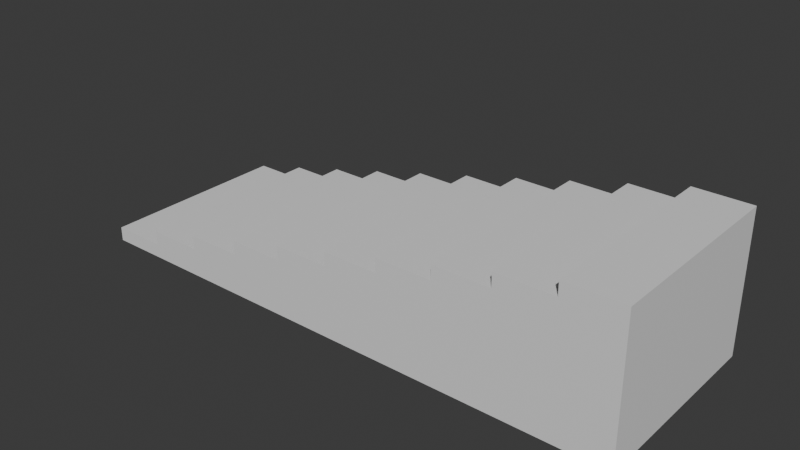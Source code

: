 # Source: staircase.blend  (saved by Blender 4.5.90; exported with 4.5.12 LTS)
import bpy
from mathutils import Matrix  # noqa: F401  (used for matrix-valued properties, if any)

bpy.ops.wm.read_factory_settings(use_empty=True)
scene = bpy.context.scene
scene.name = 'Scene'

# ---- collections
col_collection = bpy.data.collections.new('Collection'); scene.collection.children.link(col_collection)

# ---- materials (node trees are filled in below, after node groups)
mat_material = bpy.data.materials.new('Material')
mat_material.alpha_threshold = 0.0
mat_material.roughness = 0.5
mat_material.line_color = (0.0, 0.0, 0.0, 1.0)
mat_material_001 = bpy.data.materials.new('Material.001')
mat_material_001.alpha_threshold = 0.0
mat_material_001.roughness = 0.5
mat_material_001.line_color = (0.0, 0.0, 0.0, 1.0)
mat_material_002 = bpy.data.materials.new('Material.002')
mat_material_002.alpha_threshold = 0.0
mat_material_002.roughness = 0.5
mat_material_002.line_color = (0.0, 0.0, 0.0, 1.0)
mat_material_004 = bpy.data.materials.new('Material.004')
mat_material_004.alpha_threshold = 0.0
mat_material_004.roughness = 0.5
mat_material_004.line_color = (0.0, 0.0, 0.0, 1.0)
mat_material_005 = bpy.data.materials.new('Material.005')
mat_material_005.alpha_threshold = 0.0
mat_material_005.roughness = 0.5
mat_material_005.line_color = (0.0, 0.0, 0.0, 1.0)
mat_material_006 = bpy.data.materials.new('Material.006')
mat_material_006.alpha_threshold = 0.0
mat_material_006.roughness = 0.5
mat_material_006.line_color = (0.0, 0.0, 0.0, 1.0)
mat_material_007 = bpy.data.materials.new('Material.007')
mat_material_007.alpha_threshold = 0.0
mat_material_007.roughness = 0.5
mat_material_007.line_color = (0.0, 0.0, 0.0, 1.0)
mat_material_008 = bpy.data.materials.new('Material.008')
mat_material_008.alpha_threshold = 0.0
mat_material_008.roughness = 0.5
mat_material_008.line_color = (0.0, 0.0, 0.0, 1.0)
mat_material_009 = bpy.data.materials.new('Material.009')
mat_material_009.alpha_threshold = 0.0
mat_material_009.roughness = 0.5
mat_material_009.line_color = (0.0, 0.0, 0.0, 1.0)
mat_material_010 = bpy.data.materials.new('Material.010')
mat_material_010.alpha_threshold = 0.0
mat_material_010.roughness = 0.5
mat_material_010.line_color = (0.0, 0.0, 0.0, 1.0)

# ---- material node trees
mat_material.use_nodes = True; mat_material.node_tree.nodes.clear()
_N = mat_material.node_tree.nodes; _L = mat_material.node_tree.links
n0 = _N.new('ShaderNodeOutputMaterial'); n0.name = 'Material Output'; n0.location = (200, 100)
n1 = _N.new('ShaderNodeBsdfPrincipled'); n1.name = 'Principled BSDF'; n1.location = (-200, 100)
n1.inputs[3].default_value = 1.45
_L.new(n1.outputs[0], n0.inputs[0])
n0.is_active_output = True
mat_material_001.use_nodes = True; mat_material_001.node_tree.nodes.clear()
_N = mat_material_001.node_tree.nodes; _L = mat_material_001.node_tree.links
n0 = _N.new('ShaderNodeOutputMaterial'); n0.name = 'Material Output'; n0.location = (200, 100)
n1 = _N.new('ShaderNodeBsdfPrincipled'); n1.name = 'Principled BSDF'; n1.location = (-200, 100)
n1.inputs[3].default_value = 1.45
_L.new(n1.outputs[0], n0.inputs[0])
n0.is_active_output = True
mat_material_002.use_nodes = True; mat_material_002.node_tree.nodes.clear()
_N = mat_material_002.node_tree.nodes; _L = mat_material_002.node_tree.links
n0 = _N.new('ShaderNodeOutputMaterial'); n0.name = 'Material Output'; n0.location = (200, 100)
n1 = _N.new('ShaderNodeBsdfPrincipled'); n1.name = 'Principled BSDF'; n1.location = (-200, 100)
n1.inputs[3].default_value = 1.45
_L.new(n1.outputs[0], n0.inputs[0])
n0.is_active_output = True
mat_material_004.use_nodes = True; mat_material_004.node_tree.nodes.clear()
_N = mat_material_004.node_tree.nodes; _L = mat_material_004.node_tree.links
n0 = _N.new('ShaderNodeOutputMaterial'); n0.name = 'Material Output'; n0.location = (200, 100)
n1 = _N.new('ShaderNodeBsdfPrincipled'); n1.name = 'Principled BSDF'; n1.location = (-200, 100)
n1.inputs[3].default_value = 1.45
_L.new(n1.outputs[0], n0.inputs[0])
n0.is_active_output = True
mat_material_005.use_nodes = True; mat_material_005.node_tree.nodes.clear()
_N = mat_material_005.node_tree.nodes; _L = mat_material_005.node_tree.links
n0 = _N.new('ShaderNodeOutputMaterial'); n0.name = 'Material Output'; n0.location = (200, 100)
n1 = _N.new('ShaderNodeBsdfPrincipled'); n1.name = 'Principled BSDF'; n1.location = (-200, 100)
n1.inputs[3].default_value = 1.45
_L.new(n1.outputs[0], n0.inputs[0])
n0.is_active_output = True
mat_material_006.use_nodes = True; mat_material_006.node_tree.nodes.clear()
_N = mat_material_006.node_tree.nodes; _L = mat_material_006.node_tree.links
n0 = _N.new('ShaderNodeOutputMaterial'); n0.name = 'Material Output'; n0.location = (200, 100)
n1 = _N.new('ShaderNodeBsdfPrincipled'); n1.name = 'Principled BSDF'; n1.location = (-200, 100)
n1.inputs[3].default_value = 1.45
_L.new(n1.outputs[0], n0.inputs[0])
n0.is_active_output = True
mat_material_007.use_nodes = True; mat_material_007.node_tree.nodes.clear()
_N = mat_material_007.node_tree.nodes; _L = mat_material_007.node_tree.links
n0 = _N.new('ShaderNodeOutputMaterial'); n0.name = 'Material Output'; n0.location = (200, 100)
n1 = _N.new('ShaderNodeBsdfPrincipled'); n1.name = 'Principled BSDF'; n1.location = (-200, 100)
n1.inputs[3].default_value = 1.45
_L.new(n1.outputs[0], n0.inputs[0])
n0.is_active_output = True
mat_material_008.use_nodes = True; mat_material_008.node_tree.nodes.clear()
_N = mat_material_008.node_tree.nodes; _L = mat_material_008.node_tree.links
n0 = _N.new('ShaderNodeOutputMaterial'); n0.name = 'Material Output'; n0.location = (200, 100)
n1 = _N.new('ShaderNodeBsdfPrincipled'); n1.name = 'Principled BSDF'; n1.location = (-200, 100)
n1.inputs[3].default_value = 1.45
_L.new(n1.outputs[0], n0.inputs[0])
n0.is_active_output = True
mat_material_009.use_nodes = True; mat_material_009.node_tree.nodes.clear()
_N = mat_material_009.node_tree.nodes; _L = mat_material_009.node_tree.links
n0 = _N.new('ShaderNodeOutputMaterial'); n0.name = 'Material Output'; n0.location = (200, 100)
n1 = _N.new('ShaderNodeBsdfPrincipled'); n1.name = 'Principled BSDF'; n1.location = (-200, 100)
n1.inputs[3].default_value = 1.45
_L.new(n1.outputs[0], n0.inputs[0])
n0.is_active_output = True
mat_material_010.use_nodes = True; mat_material_010.node_tree.nodes.clear()
_N = mat_material_010.node_tree.nodes; _L = mat_material_010.node_tree.links
n0 = _N.new('ShaderNodeOutputMaterial'); n0.name = 'Material Output'; n0.location = (200, 100)
n1 = _N.new('ShaderNodeBsdfPrincipled'); n1.name = 'Principled BSDF'; n1.location = (-200, 100)
n1.inputs[3].default_value = 1.45
_L.new(n1.outputs[0], n0.inputs[0])
n0.is_active_output = True

# ---- world
world_world = bpy.data.worlds.new('World'); scene.world = world_world
world_world.use_nodes = True; world_world.node_tree.nodes.clear()
_N = world_world.node_tree.nodes; _L = world_world.node_tree.links
n0 = _N.new('ShaderNodeOutputWorld'); n0.name = 'World Output'; n0.location = (200, 100)
n1 = _N.new('ShaderNodeBackground'); n1.name = 'Background'; n1.location = (-200, 100)
n1.inputs[0].default_value = (0.05088, 0.05088, 0.05088, 1.0)
_L.new(n1.outputs[0], n0.inputs[0])
n0.is_active_output = True
world_world.color = (0.05088, 0.05088, 0.05088)
world_world.sun_shadow_jitter_overblur = 0.0

# ---- meshes
me_cube = bpy.data.meshes.new('Cube')
me_cube.from_pydata([(1.0, 1.0, 1.0), (1.0, 1.0, -1.0), (1.0, -1.0, 1.0), (1.0, -1.0, -1.0), (-1.0, 1.0, 1.0), (-1.0, 1.0, -1.0), (-1.0, -1.0, 1.0), (-1.0, -1.0, -1.0)], [], [(0, 4, 6, 2), (3, 2, 6, 7), (7, 6, 4, 5), (5, 1, 3, 7), (1, 0, 2, 3), (5, 4, 0, 1)])
_uv = me_cube.uv_layers.new(name='UVMap')
_uv.uv.foreach_set('vector', [0.625, 0.5, 0.875, 0.5, 0.875, 0.75, 0.625, 0.75, 0.375, 0.75, 0.625, 0.75, 0.625, 1.0, 0.375, 1.0, 0.375, 0.0, 0.625, 0.0, 0.625, 0.25, 0.375, 0.25, 0.125, 0.5, 0.375, 0.5, 0.375, 0.75, 0.125, 0.75, 0.375, 0.5, 0.625, 0.5, 0.625, 0.75, 0.375, 0.75, 0.375, 0.25, 0.625, 0.25, 0.625, 0.5, 0.375, 0.5])
me_cube.materials.append(mat_material)
me_cube.use_mirror_vertex_groups = False
me_cube.update()
me_cube_001 = bpy.data.meshes.new('Cube.001')
me_cube_001.from_pydata([(1.0, 1.0, 1.0), (1.0, 1.0, -1.0), (1.0, -1.0, 1.0), (1.0, -1.0, -1.0), (-1.0, 1.0, 1.0), (-1.0, 1.0, -1.0), (-1.0, -1.0, 1.0), (-1.0, -1.0, -1.0)], [], [(0, 4, 6, 2), (3, 2, 6, 7), (7, 6, 4, 5), (5, 1, 3, 7), (1, 0, 2, 3), (5, 4, 0, 1)])
_uv = me_cube_001.uv_layers.new(name='UVMap')
_uv.uv.foreach_set('vector', [0.625, 0.5, 0.875, 0.5, 0.875, 0.75, 0.625, 0.75, 0.375, 0.75, 0.625, 0.75, 0.625, 1.0, 0.375, 1.0, 0.375, 0.0, 0.625, 0.0, 0.625, 0.25, 0.375, 0.25, 0.125, 0.5, 0.375, 0.5, 0.375, 0.75, 0.125, 0.75, 0.375, 0.5, 0.625, 0.5, 0.625, 0.75, 0.375, 0.75, 0.375, 0.25, 0.625, 0.25, 0.625, 0.5, 0.375, 0.5])
me_cube_001.materials.append(mat_material_001)
me_cube_001.use_mirror_vertex_groups = False
me_cube_001.update()
me_cube_002 = bpy.data.meshes.new('Cube.002')
me_cube_002.from_pydata([(1.0, 1.0, 1.0), (1.0, 1.0, -1.0), (1.0, -1.0, 1.0), (1.0, -1.0, -1.0), (-1.0, 1.0, 1.0), (-1.0, 1.0, -1.0), (-1.0, -1.0, 1.0), (-1.0, -1.0, -1.0)], [], [(0, 4, 6, 2), (3, 2, 6, 7), (7, 6, 4, 5), (5, 1, 3, 7), (1, 0, 2, 3), (5, 4, 0, 1)])
_uv = me_cube_002.uv_layers.new(name='UVMap')
_uv.uv.foreach_set('vector', [0.625, 0.5, 0.875, 0.5, 0.875, 0.75, 0.625, 0.75, 0.375, 0.75, 0.625, 0.75, 0.625, 1.0, 0.375, 1.0, 0.375, 0.0, 0.625, 0.0, 0.625, 0.25, 0.375, 0.25, 0.125, 0.5, 0.375, 0.5, 0.375, 0.75, 0.125, 0.75, 0.375, 0.5, 0.625, 0.5, 0.625, 0.75, 0.375, 0.75, 0.375, 0.25, 0.625, 0.25, 0.625, 0.5, 0.375, 0.5])
me_cube_002.materials.append(mat_material_002)
me_cube_002.use_mirror_vertex_groups = False
me_cube_002.update()
me_cube_004 = bpy.data.meshes.new('Cube.004')
me_cube_004.from_pydata([(1.0, 1.0, 1.0), (1.0, 1.0, -1.0), (1.0, -1.0, 1.0), (1.0, -1.0, -1.0), (-1.0, 1.0, 1.0), (-1.0, 1.0, -1.0), (-1.0, -1.0, 1.0), (-1.0, -1.0, -1.0)], [], [(0, 4, 6, 2), (3, 2, 6, 7), (7, 6, 4, 5), (5, 1, 3, 7), (1, 0, 2, 3), (5, 4, 0, 1)])
_uv = me_cube_004.uv_layers.new(name='UVMap')
_uv.uv.foreach_set('vector', [0.625, 0.5, 0.875, 0.5, 0.875, 0.75, 0.625, 0.75, 0.375, 0.75, 0.625, 0.75, 0.625, 1.0, 0.375, 1.0, 0.375, 0.0, 0.625, 0.0, 0.625, 0.25, 0.375, 0.25, 0.125, 0.5, 0.375, 0.5, 0.375, 0.75, 0.125, 0.75, 0.375, 0.5, 0.625, 0.5, 0.625, 0.75, 0.375, 0.75, 0.375, 0.25, 0.625, 0.25, 0.625, 0.5, 0.375, 0.5])
me_cube_004.materials.append(mat_material_004)
me_cube_004.use_mirror_vertex_groups = False
me_cube_004.update()
me_cube_005 = bpy.data.meshes.new('Cube.005')
me_cube_005.from_pydata([(1.0, 1.0, 1.0), (1.0, 1.0, -1.0), (1.0, -1.0, 1.0), (1.0, -1.0, -1.0), (-1.0, 1.0, 1.0), (-1.0, 1.0, -1.0), (-1.0, -1.0, 1.0), (-1.0, -1.0, -1.0)], [], [(0, 4, 6, 2), (3, 2, 6, 7), (7, 6, 4, 5), (5, 1, 3, 7), (1, 0, 2, 3), (5, 4, 0, 1)])
_uv = me_cube_005.uv_layers.new(name='UVMap')
_uv.uv.foreach_set('vector', [0.625, 0.5, 0.875, 0.5, 0.875, 0.75, 0.625, 0.75, 0.375, 0.75, 0.625, 0.75, 0.625, 1.0, 0.375, 1.0, 0.375, 0.0, 0.625, 0.0, 0.625, 0.25, 0.375, 0.25, 0.125, 0.5, 0.375, 0.5, 0.375, 0.75, 0.125, 0.75, 0.375, 0.5, 0.625, 0.5, 0.625, 0.75, 0.375, 0.75, 0.375, 0.25, 0.625, 0.25, 0.625, 0.5, 0.375, 0.5])
me_cube_005.materials.append(mat_material_005)
me_cube_005.use_mirror_vertex_groups = False
me_cube_005.update()
me_cube_006 = bpy.data.meshes.new('Cube.006')
me_cube_006.from_pydata([(1.0, 1.0, 1.0), (1.0, 1.0, -1.0), (1.0, -1.0, 1.0), (1.0, -1.0, -1.0), (-1.0, 1.0, 1.0), (-1.0, 1.0, -1.0), (-1.0, -1.0, 1.0), (-1.0, -1.0, -1.0)], [], [(0, 4, 6, 2), (3, 2, 6, 7), (7, 6, 4, 5), (5, 1, 3, 7), (1, 0, 2, 3), (5, 4, 0, 1)])
_uv = me_cube_006.uv_layers.new(name='UVMap')
_uv.uv.foreach_set('vector', [0.625, 0.5, 0.875, 0.5, 0.875, 0.75, 0.625, 0.75, 0.375, 0.75, 0.625, 0.75, 0.625, 1.0, 0.375, 1.0, 0.375, 0.0, 0.625, 0.0, 0.625, 0.25, 0.375, 0.25, 0.125, 0.5, 0.375, 0.5, 0.375, 0.75, 0.125, 0.75, 0.375, 0.5, 0.625, 0.5, 0.625, 0.75, 0.375, 0.75, 0.375, 0.25, 0.625, 0.25, 0.625, 0.5, 0.375, 0.5])
me_cube_006.materials.append(mat_material_006)
me_cube_006.use_mirror_vertex_groups = False
me_cube_006.update()
me_cube_007 = bpy.data.meshes.new('Cube.007')
me_cube_007.from_pydata([(1.0, 1.0, 1.0), (1.0, 1.0, -1.0), (1.0, -1.0, 1.0), (1.0, -1.0, -1.0), (-1.0, 1.0, 1.0), (-1.0, 1.0, -1.0), (-1.0, -1.0, 1.0), (-1.0, -1.0, -1.0)], [], [(0, 4, 6, 2), (3, 2, 6, 7), (7, 6, 4, 5), (5, 1, 3, 7), (1, 0, 2, 3), (5, 4, 0, 1)])
_uv = me_cube_007.uv_layers.new(name='UVMap')
_uv.uv.foreach_set('vector', [0.625, 0.5, 0.875, 0.5, 0.875, 0.75, 0.625, 0.75, 0.375, 0.75, 0.625, 0.75, 0.625, 1.0, 0.375, 1.0, 0.375, 0.0, 0.625, 0.0, 0.625, 0.25, 0.375, 0.25, 0.125, 0.5, 0.375, 0.5, 0.375, 0.75, 0.125, 0.75, 0.375, 0.5, 0.625, 0.5, 0.625, 0.75, 0.375, 0.75, 0.375, 0.25, 0.625, 0.25, 0.625, 0.5, 0.375, 0.5])
me_cube_007.materials.append(mat_material_007)
me_cube_007.use_mirror_vertex_groups = False
me_cube_007.update()
me_cube_008 = bpy.data.meshes.new('Cube.008')
me_cube_008.from_pydata([(1.0, 1.0, 1.0), (1.0, 1.0, -1.0), (1.0, -1.0, 1.0), (1.0, -1.0, -1.0), (-1.0, 1.0, 1.0), (-1.0, 1.0, -1.0), (-1.0, -1.0, 1.0), (-1.0, -1.0, -1.0)], [], [(0, 4, 6, 2), (3, 2, 6, 7), (7, 6, 4, 5), (5, 1, 3, 7), (1, 0, 2, 3), (5, 4, 0, 1)])
_uv = me_cube_008.uv_layers.new(name='UVMap')
_uv.uv.foreach_set('vector', [0.625, 0.5, 0.875, 0.5, 0.875, 0.75, 0.625, 0.75, 0.375, 0.75, 0.625, 0.75, 0.625, 1.0, 0.375, 1.0, 0.375, 0.0, 0.625, 0.0, 0.625, 0.25, 0.375, 0.25, 0.125, 0.5, 0.375, 0.5, 0.375, 0.75, 0.125, 0.75, 0.375, 0.5, 0.625, 0.5, 0.625, 0.75, 0.375, 0.75, 0.375, 0.25, 0.625, 0.25, 0.625, 0.5, 0.375, 0.5])
me_cube_008.materials.append(mat_material_008)
me_cube_008.use_mirror_vertex_groups = False
me_cube_008.update()
me_cube_009 = bpy.data.meshes.new('Cube.009')
me_cube_009.from_pydata([(1.0, 1.0, 1.0), (1.0, 1.0, -1.0), (1.0, -1.0, 1.0), (1.0, -1.0, -1.0), (-1.0, 1.0, 1.0), (-1.0, 1.0, -1.0), (-1.0, -1.0, 1.0), (-1.0, -1.0, -1.0)], [], [(0, 4, 6, 2), (3, 2, 6, 7), (7, 6, 4, 5), (5, 1, 3, 7), (1, 0, 2, 3), (5, 4, 0, 1)])
_uv = me_cube_009.uv_layers.new(name='UVMap')
_uv.uv.foreach_set('vector', [0.625, 0.5, 0.875, 0.5, 0.875, 0.75, 0.625, 0.75, 0.375, 0.75, 0.625, 0.75, 0.625, 1.0, 0.375, 1.0, 0.375, 0.0, 0.625, 0.0, 0.625, 0.25, 0.375, 0.25, 0.125, 0.5, 0.375, 0.5, 0.375, 0.75, 0.125, 0.75, 0.375, 0.5, 0.625, 0.5, 0.625, 0.75, 0.375, 0.75, 0.375, 0.25, 0.625, 0.25, 0.625, 0.5, 0.375, 0.5])
me_cube_009.materials.append(mat_material_009)
me_cube_009.use_mirror_vertex_groups = False
me_cube_009.update()
me_cube_010 = bpy.data.meshes.new('Cube.010')
me_cube_010.from_pydata([(1.0, 1.0, 1.0), (1.0, 1.0, -1.0), (1.0, -1.0, 1.0), (1.0, -1.0, -1.0), (-1.0, 1.0, 1.0), (-1.0, 1.0, -1.0), (-1.0, -1.0, 1.0), (-1.0, -1.0, -1.0)], [], [(0, 4, 6, 2), (3, 2, 6, 7), (7, 6, 4, 5), (5, 1, 3, 7), (1, 0, 2, 3), (5, 4, 0, 1)])
_uv = me_cube_010.uv_layers.new(name='UVMap')
_uv.uv.foreach_set('vector', [0.625, 0.5, 0.875, 0.5, 0.875, 0.75, 0.625, 0.75, 0.375, 0.75, 0.625, 0.75, 0.625, 1.0, 0.375, 1.0, 0.375, 0.0, 0.625, 0.0, 0.625, 0.25, 0.375, 0.25, 0.125, 0.5, 0.375, 0.5, 0.375, 0.75, 0.125, 0.75, 0.375, 0.5, 0.625, 0.5, 0.625, 0.75, 0.375, 0.75, 0.375, 0.25, 0.625, 0.25, 0.625, 0.5, 0.375, 0.5])
me_cube_010.materials.append(mat_material_010)
me_cube_010.use_mirror_vertex_groups = False
me_cube_010.update()

# ---- objects
ob_cube = bpy.data.objects.new('Cube', me_cube)
ob_cube_001 = bpy.data.objects.new('Cube.001', me_cube_001)
ob_cube_002 = bpy.data.objects.new('Cube.002', me_cube_002)
ob_cube_003 = bpy.data.objects.new('Cube.003', me_cube_004)
ob_cube_004 = bpy.data.objects.new('Cube.004', me_cube_005)
ob_cube_005 = bpy.data.objects.new('Cube.005', me_cube_006)
ob_cube_006 = bpy.data.objects.new('Cube.006', me_cube_007)
ob_cube_007 = bpy.data.objects.new('Cube.007', me_cube_008)
ob_cube_008 = bpy.data.objects.new('Cube.008', me_cube_009)
ob_cube_009 = bpy.data.objects.new('Cube.009', me_cube_010)

# ---- transforms, parenting, visibility, modifiers, constraints
ob_cube.location = (0.0, 0.0, 0.0)
ob_cube.scale = (20.0, 7.0, 0.5)
ob_cube.lock_rotations_4d = False
ob_cube.empty_display_type = 'ARROWS'
ob_cube.lineart.crease_threshold = 0.0
ob_cube_001.location = (4.0, 0.0, 2.0)
ob_cube_001.scale = (16.0, 7.0, 0.5)
ob_cube_001.lock_rotations_4d = False
ob_cube_001.empty_display_type = 'ARROWS'
ob_cube_001.lineart.crease_threshold = 0.0
ob_cube_002.location = (2.0, 0.0, 1.0)
ob_cube_002.scale = (18.0, 7.0, 0.5)
ob_cube_002.lock_rotations_4d = False
ob_cube_002.empty_display_type = 'ARROWS'
ob_cube_002.lineart.crease_threshold = 0.0
ob_cube_003.location = (8.0, 0.0, 4.0)
ob_cube_003.scale = (12.0, 7.0, 0.5)
ob_cube_003.lock_rotations_4d = False
ob_cube_003.empty_display_type = 'ARROWS'
ob_cube_003.lineart.crease_threshold = 0.0
ob_cube_004.location = (6.0, 0.0, 3.0)
ob_cube_004.scale = (14.0, 7.0, 0.5)
ob_cube_004.lock_rotations_4d = False
ob_cube_004.empty_display_type = 'ARROWS'
ob_cube_004.lineart.crease_threshold = 0.0
ob_cube_005.location = (12.0, 0.0, 6.0)
ob_cube_005.scale = (8.0, 7.0, 0.5)
ob_cube_005.lock_rotations_4d = False
ob_cube_005.empty_display_type = 'ARROWS'
ob_cube_005.lineart.crease_threshold = 0.0
ob_cube_006.location = (10.0, 0.0, 5.0)
ob_cube_006.scale = (10.0, 7.0, 0.5)
ob_cube_006.lock_rotations_4d = False
ob_cube_006.empty_display_type = 'ARROWS'
ob_cube_006.lineart.crease_threshold = 0.0
ob_cube_007.location = (18.0, 0.0, 9.0)
ob_cube_007.scale = (2.0, 7.0, 0.5)
ob_cube_007.lock_rotations_4d = False
ob_cube_007.empty_display_type = 'ARROWS'
ob_cube_007.lineart.crease_threshold = 0.0
ob_cube_008.location = (14.0, 0.0, 7.0)
ob_cube_008.scale = (6.0, 7.0, 0.5)
ob_cube_008.lock_rotations_4d = False
ob_cube_008.empty_display_type = 'ARROWS'
ob_cube_008.lineart.crease_threshold = 0.0
ob_cube_009.location = (16.0, 0.0, 8.0)
ob_cube_009.scale = (4.0, 7.0, 0.5)
ob_cube_009.lock_rotations_4d = False
ob_cube_009.empty_display_type = 'ARROWS'
ob_cube_009.lineart.crease_threshold = 0.0

# ---- collection membership
col_collection.objects.link(ob_cube)
col_collection.objects.link(ob_cube_001)
col_collection.objects.link(ob_cube_002)
col_collection.objects.link(ob_cube_003)
col_collection.objects.link(ob_cube_004)
col_collection.objects.link(ob_cube_005)
col_collection.objects.link(ob_cube_006)
col_collection.objects.link(ob_cube_007)
col_collection.objects.link(ob_cube_008)
col_collection.objects.link(ob_cube_009)

# ---- scene / render settings (as saved in the file)
scene.frame_start = 1; scene.frame_end = 250; scene.frame_set(1)
scene.render.engine = 'BLENDER_EEVEE_NEXT'
bpy.context.view_layer.update()

# ---- added for rendering (the .blend has no active camera and no usable light): camera, sun
cam_auto = bpy.data.cameras.new('AutoCamera')
cam_auto.lens = 50.0
cam_auto.sensor_width = 36.0
cam_auto.clip_end = 1000.0
ob_auto_camera = bpy.data.objects.new('AutoCamera', cam_auto)
scene.collection.objects.link(ob_auto_camera)
ob_auto_camera.location = (40.2871, -48.3446, 36.7297)
ob_auto_camera.rotation_euler = (1.09748, -7.21219e-08, 0.694738)
scene.camera = ob_auto_camera
light_auto_sun = bpy.data.lights.new('AutoSun', 'SUN')
light_auto_sun.energy = 3.0
light_auto_sun.angle = 0.0523599
ob_auto_sun = bpy.data.objects.new('AutoSun', light_auto_sun)
scene.collection.objects.link(ob_auto_sun)
ob_auto_sun.rotation_euler = (0.872665, 0.174533, 0.523599)
bpy.context.view_layer.update()
